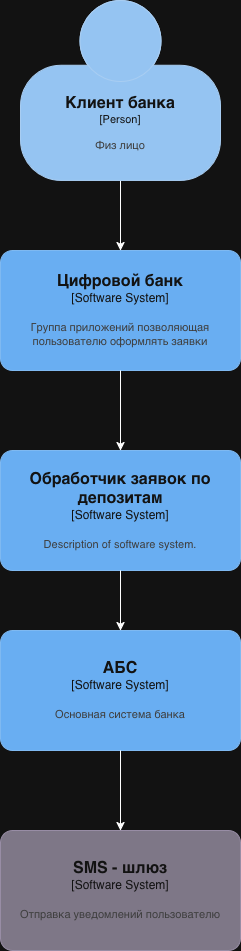

The diagram above was exported from draw.io. Its source (the exported page's mxGraphModel, read from the mxfile embedded in the PNG):
<mxGraphModel dx="1216" dy="821" grid="1" gridSize="10" guides="1" tooltips="1" connect="1" arrows="1" fold="1" page="1" pageScale="1" pageWidth="850" pageHeight="1100" math="0" shadow="0">
  <root>
    <mxCell id="0" />
    <mxCell id="1" parent="0" />
    <mxCell id="tnlFQ7GvBM0r6zAt_gTz-3" edge="1" parent="1" source="tnlFQ7GvBM0r6zAt_gTz-1" style="edgeStyle=orthogonalEdgeStyle;rounded=0;orthogonalLoop=1;jettySize=auto;html=1;" target="tnlFQ7GvBM0r6zAt_gTz-2" value="">
      <mxGeometry relative="1" as="geometry" />
    </mxCell>
    <object placeholders="1" c4Name="Клиент банка" c4Type="Person" c4Description="Физ лицо" label="&lt;font style=&quot;font-size: 16px&quot;&gt;&lt;b&gt;%c4Name%&lt;/b&gt;&lt;/font&gt;&lt;div&gt;[%c4Type%]&lt;/div&gt;&lt;br&gt;&lt;div&gt;&lt;font style=&quot;font-size: 11px&quot;&gt;&lt;font color=&quot;#cccccc&quot;&gt;%c4Description%&lt;/font&gt;&lt;/div&gt;" id="tnlFQ7GvBM0r6zAt_gTz-1">
      <mxCell parent="1" style="html=1;fontSize=11;dashed=0;whiteSpace=wrap;fillColor=#083F75;strokeColor=#06315C;fontColor=#ffffff;shape=mxgraph.c4.person2;align=center;metaEdit=1;points=[[0.5,0,0],[1,0.5,0],[1,0.75,0],[0.75,1,0],[0.5,1,0],[0.25,1,0],[0,0.75,0],[0,0.5,0]];resizable=0;" vertex="1">
        <mxGeometry height="180" width="200" x="340" y="10" as="geometry" />
      </mxCell>
    </object>
    <object placeholders="1" c4Name="Цифровой банк" c4Type="Software System" c4Description="Группа приложений позволяющая пользователю оформлять заявки" label="&lt;font style=&quot;font-size: 16px&quot;&gt;&lt;b&gt;%c4Name%&lt;/b&gt;&lt;/font&gt;&lt;div&gt;[%c4Type%]&lt;/div&gt;&lt;br&gt;&lt;div&gt;&lt;font style=&quot;font-size: 11px&quot;&gt;&lt;font color=&quot;#cccccc&quot;&gt;%c4Description%&lt;/font&gt;&lt;/div&gt;" id="tnlFQ7GvBM0r6zAt_gTz-2">
      <mxCell parent="1" style="rounded=1;whiteSpace=wrap;html=1;labelBackgroundColor=none;fillColor=#1061B0;fontColor=#ffffff;align=center;arcSize=10;strokeColor=#0D5091;metaEdit=1;resizable=0;points=[[0.25,0,0],[0.5,0,0],[0.75,0,0],[1,0.25,0],[1,0.5,0],[1,0.75,0],[0.75,1,0],[0.5,1,0],[0.25,1,0],[0,0.75,0],[0,0.5,0],[0,0.25,0]];" vertex="1">
        <mxGeometry height="120" width="240" x="320" y="260" as="geometry" />
      </mxCell>
    </object>
    <object placeholders="1" c4Name="АБС" c4Type="Software System" c4Description="Основная система банка" label="&lt;font style=&quot;font-size: 16px&quot;&gt;&lt;b&gt;%c4Name%&lt;/b&gt;&lt;/font&gt;&lt;div&gt;[%c4Type%]&lt;/div&gt;&lt;br&gt;&lt;div&gt;&lt;font style=&quot;font-size: 11px&quot;&gt;&lt;font color=&quot;#cccccc&quot;&gt;%c4Description%&lt;/font&gt;&lt;/div&gt;" id="tnlFQ7GvBM0r6zAt_gTz-4">
      <mxCell parent="1" style="rounded=1;whiteSpace=wrap;html=1;labelBackgroundColor=none;fillColor=#1061B0;fontColor=#ffffff;align=center;arcSize=10;strokeColor=#0D5091;metaEdit=1;resizable=0;points=[[0.25,0,0],[0.5,0,0],[0.75,0,0],[1,0.25,0],[1,0.5,0],[1,0.75,0],[0.75,1,0],[0.5,1,0],[0.25,1,0],[0,0.75,0],[0,0.5,0],[0,0.25,0]];" vertex="1">
        <mxGeometry height="120" width="240" x="320" y="640" as="geometry" />
      </mxCell>
    </object>
    <object placeholders="1" c4Name="SMS - шлюз" c4Type="Software System" c4Description="Отправка уведомлений пользователю" label="&lt;font style=&quot;font-size: 16px&quot;&gt;&lt;b&gt;%c4Name%&lt;/b&gt;&lt;/font&gt;&lt;div&gt;[%c4Type%]&lt;/div&gt;&lt;br&gt;&lt;div&gt;&lt;font style=&quot;font-size: 11px&quot;&gt;&lt;font color=&quot;#cccccc&quot;&gt;%c4Description%&lt;/font&gt;&lt;/div&gt;" id="tnlFQ7GvBM0r6zAt_gTz-8">
      <mxCell parent="1" style="rounded=1;whiteSpace=wrap;html=1;labelBackgroundColor=none;fillColor=#8C8496;fontColor=#ffffff;align=center;arcSize=10;strokeColor=#736782;metaEdit=1;resizable=0;points=[[0.25,0,0],[0.5,0,0],[0.75,0,0],[1,0.25,0],[1,0.5,0],[1,0.75,0],[0.75,1,0],[0.5,1,0],[0.25,1,0],[0,0.75,0],[0,0.5,0],[0,0.25,0]];" vertex="1">
        <mxGeometry height="120" width="240" x="320" y="840" as="geometry" />
      </mxCell>
    </object>
    <mxCell id="tnlFQ7GvBM0r6zAt_gTz-9" edge="1" parent="1" source="tnlFQ7GvBM0r6zAt_gTz-4" style="edgeStyle=orthogonalEdgeStyle;rounded=0;orthogonalLoop=1;jettySize=auto;html=1;entryX=0.5;entryY=0;entryDx=0;entryDy=0;entryPerimeter=0;" target="tnlFQ7GvBM0r6zAt_gTz-8">
      <mxGeometry relative="1" as="geometry" />
    </mxCell>
    <object placeholders="1" c4Name="Обработчик заявок по депозитам" c4Type="Software System" c4Description="Description of software system." label="&lt;font style=&quot;font-size: 16px&quot;&gt;&lt;b&gt;%c4Name%&lt;/b&gt;&lt;/font&gt;&lt;div&gt;[%c4Type%]&lt;/div&gt;&lt;br&gt;&lt;div&gt;&lt;font style=&quot;font-size: 11px&quot;&gt;&lt;font color=&quot;#cccccc&quot;&gt;%c4Description%&lt;/font&gt;&lt;/div&gt;" id="w567E_zbn-uTP_JEVcet-1">
      <mxCell parent="1" style="rounded=1;whiteSpace=wrap;html=1;labelBackgroundColor=none;fillColor=#1061B0;fontColor=#ffffff;align=center;arcSize=10;strokeColor=#0D5091;metaEdit=1;resizable=0;points=[[0.25,0,0],[0.5,0,0],[0.75,0,0],[1,0.25,0],[1,0.5,0],[1,0.75,0],[0.75,1,0],[0.5,1,0],[0.25,1,0],[0,0.75,0],[0,0.5,0],[0,0.25,0]];" vertex="1">
        <mxGeometry height="120" width="240" x="320" y="460" as="geometry" />
      </mxCell>
    </object>
    <mxCell id="w567E_zbn-uTP_JEVcet-2" edge="1" parent="1" source="tnlFQ7GvBM0r6zAt_gTz-2" style="edgeStyle=orthogonalEdgeStyle;rounded=0;orthogonalLoop=1;jettySize=auto;html=1;exitX=0.5;exitY=1;exitDx=0;exitDy=0;exitPerimeter=0;entryX=0.5;entryY=0;entryDx=0;entryDy=0;entryPerimeter=0;" target="w567E_zbn-uTP_JEVcet-1">
      <mxGeometry relative="1" as="geometry" />
    </mxCell>
    <mxCell id="w567E_zbn-uTP_JEVcet-3" edge="1" parent="1" source="w567E_zbn-uTP_JEVcet-1" style="edgeStyle=orthogonalEdgeStyle;rounded=0;orthogonalLoop=1;jettySize=auto;html=1;entryX=0.5;entryY=0;entryDx=0;entryDy=0;entryPerimeter=0;" target="tnlFQ7GvBM0r6zAt_gTz-4">
      <mxGeometry relative="1" as="geometry" />
    </mxCell>
  </root>
</mxGraphModel>